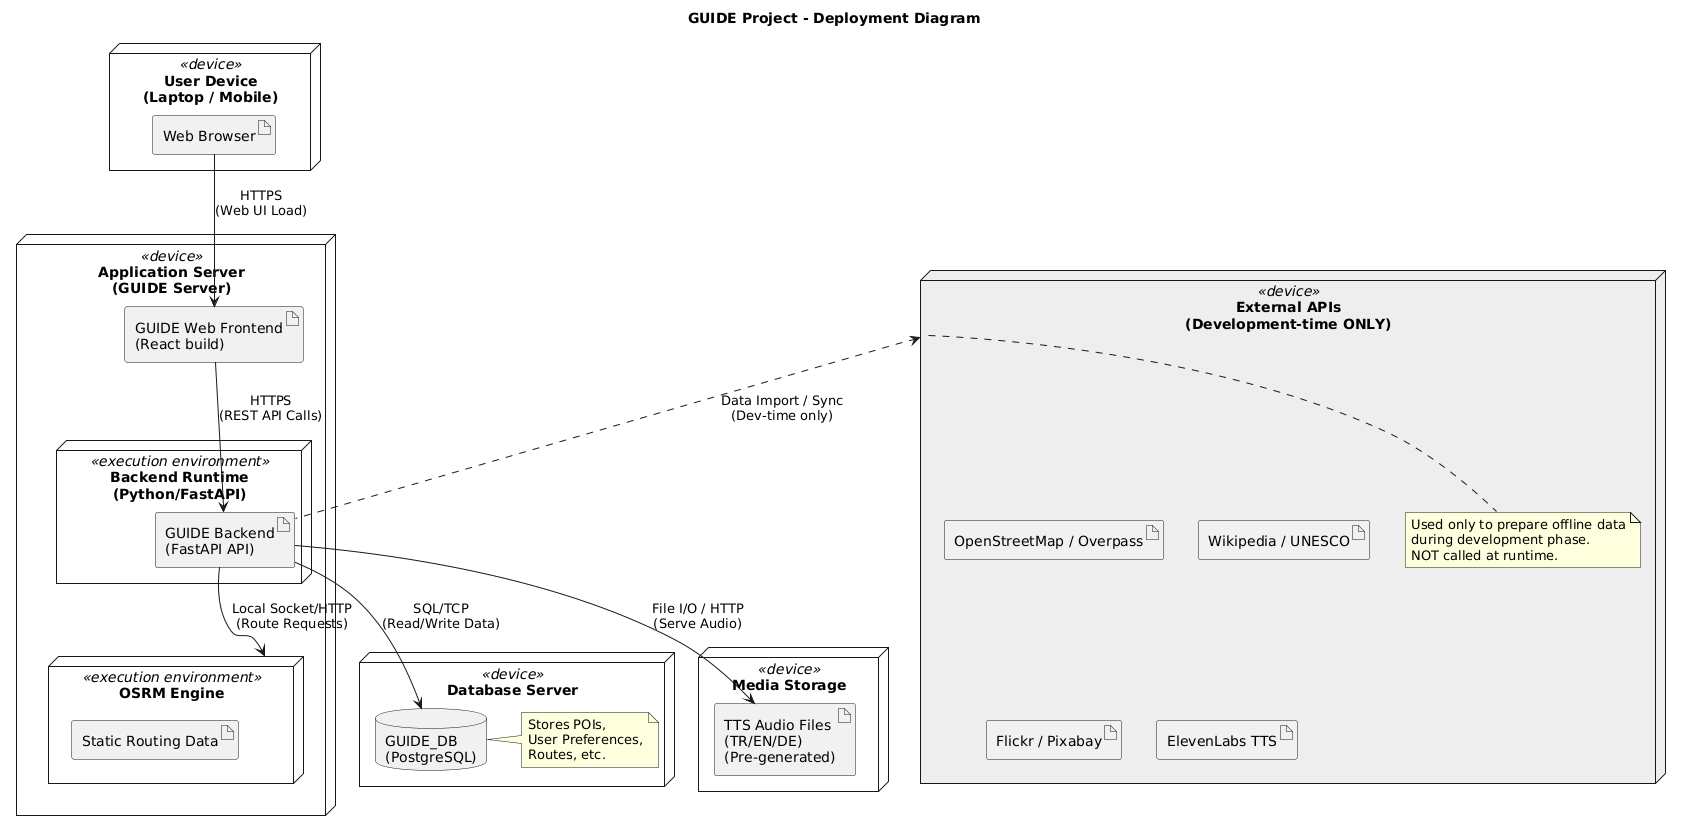

The diagram above was rendered by PlantUML. Its source (embedded in the PNG):
@startuml
' Tema ve ayarlar
skinparam componentStyle uml2
skinparam monochrome false
skinparam shadowing false
skinparam defaultFontName "Segoe UI"

title GUIDE Project - Deployment Diagram

' --- NODES (Sunucular ve Cihazlar) ---

node "User Device\n(Laptop / Mobile)" as UserDevice <<device>> {
    artifact "Web Browser" as Browser
}

node "Application Server\n(GUIDE Server)" as AppServer <<device>> {
    artifact "GUIDE Web Frontend\n(React build)" as Frontend
    
    node "Backend Runtime\n(Python/FastAPI)" as BackendRuntime <<execution environment>> {
        artifact "GUIDE Backend\n(FastAPI API)" as Backend
    }
    
    node "OSRM Engine" as OSRMRuntime <<execution environment>> {
         artifact "Static Routing Data" as OSRMData
    }
}

node "Database Server" as DBServer <<device>> {
    database "GUIDE_DB\n(PostgreSQL)" as DB
    note right of DB
        Stores POIs,
        User Preferences,
        Routes, etc.
    end note
}

node "Media Storage" as MediaStorage <<device>> {
    artifact "TTS Audio Files\n(TR/EN/DE)\n(Pre-generated)" as TTSFiles
}

' Geliştirme aşaması dış kaynakları - Kesik çizgili kutu
node "External APIs\n(Development-time ONLY)" as ExternalAPIs <<device>> #EEEEEE {
    artifact "OpenStreetMap / Overpass"
    artifact "Wikipedia / UNESCO"
    artifact "Flickr / Pixabay"
    artifact "ElevenLabs TTS"
    
    note bottom of ExternalAPIs
        Used only to prepare offline data
        during development phase.
        NOT called at runtime.
    end note
}


' --- BAĞLANTILAR ---

' Kullanıcıdan Sunucuya
Browser --> Frontend : HTTPS\n(Web UI Load)
Frontend --> Backend : HTTPS\n(REST API Calls)

' Sunucu içi bağlantılar (Mantıksal gösterim)
Backend -down-> OSRMRuntime : Local Socket/HTTP\n(Route Requests)

' Sunucudan diğer bileşenlere
Backend --> DB : SQL/TCP\n(Read/Write Data)
Backend --> TTSFiles : File I/O / HTTP\n(Serve Audio)

' Geliştirme zamanı bağlantısı (KESİK ÇİZGİ)
Backend .up.> ExternalAPIs : Data Import / Sync\n(Dev-time only)
@enduml